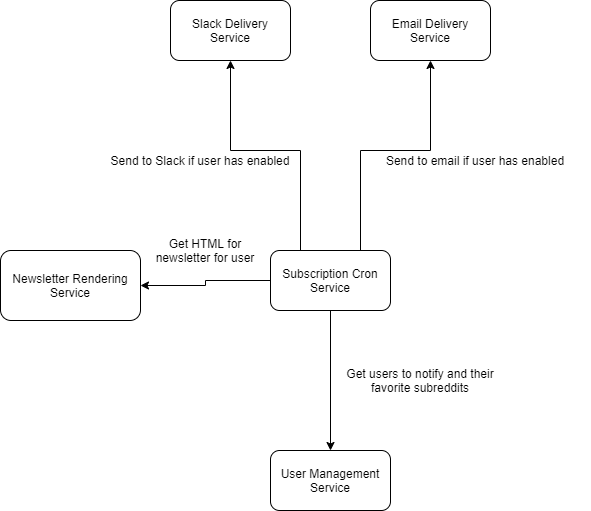

The diagram above was exported from draw.io. Its source (the exported page's mxGraphModel, read from the mxfile embedded in the PNG):
<mxGraphModel dx="1422" dy="745" grid="1" gridSize="10" guides="1" tooltips="1" connect="1" arrows="1" fold="1" page="1" pageScale="1" pageWidth="850" pageHeight="1100" math="0" shadow="0">
  <root>
    <mxCell id="0" />
    <mxCell id="1" parent="0" />
    <mxCell id="dEPYbti22_l1IMyIBLxl-23" value="" style="group" vertex="1" connectable="0" parent="1">
      <mxGeometry x="360" y="550" width="130" height="70" as="geometry" />
    </mxCell>
    <mxCell id="dEPYbti22_l1IMyIBLxl-22" value="" style="group" vertex="1" connectable="0" parent="dEPYbti22_l1IMyIBLxl-23">
      <mxGeometry width="130" height="70" as="geometry" />
    </mxCell>
    <mxCell id="dEPYbti22_l1IMyIBLxl-14" value="" style="group;container=1;" vertex="1" connectable="0" parent="dEPYbti22_l1IMyIBLxl-22">
      <mxGeometry width="130" height="70" as="geometry" />
    </mxCell>
    <mxCell id="dEPYbti22_l1IMyIBLxl-13" value="" style="group;container=1;" vertex="1" connectable="0" parent="dEPYbti22_l1IMyIBLxl-14">
      <mxGeometry width="130" height="70" as="geometry" />
    </mxCell>
    <mxCell id="dEPYbti22_l1IMyIBLxl-11" style="edgeStyle=orthogonalEdgeStyle;rounded=0;orthogonalLoop=1;jettySize=auto;html=1;exitX=0.5;exitY=1;exitDx=0;exitDy=0;" edge="1" parent="1">
      <mxGeometry relative="1" as="geometry">
        <mxPoint x="405" y="550" as="sourcePoint" />
        <mxPoint x="405" y="550" as="targetPoint" />
      </mxGeometry>
    </mxCell>
    <mxCell id="dEPYbti22_l1IMyIBLxl-26" value="Newsletter Rendering Service" style="rounded=1;whiteSpace=wrap;html=1;" vertex="1" parent="1">
      <mxGeometry x="110" y="620" width="140" height="70" as="geometry" />
    </mxCell>
    <mxCell id="dEPYbti22_l1IMyIBLxl-31" style="edgeStyle=orthogonalEdgeStyle;rounded=0;orthogonalLoop=1;jettySize=auto;html=1;exitX=0;exitY=0.5;exitDx=0;exitDy=0;entryX=1;entryY=0.5;entryDx=0;entryDy=0;" edge="1" parent="1" source="dEPYbti22_l1IMyIBLxl-27" target="dEPYbti22_l1IMyIBLxl-26">
      <mxGeometry relative="1" as="geometry" />
    </mxCell>
    <mxCell id="dEPYbti22_l1IMyIBLxl-32" style="edgeStyle=orthogonalEdgeStyle;rounded=0;orthogonalLoop=1;jettySize=auto;html=1;exitX=0.5;exitY=1;exitDx=0;exitDy=0;entryX=0.5;entryY=0;entryDx=0;entryDy=0;" edge="1" parent="1" source="dEPYbti22_l1IMyIBLxl-27" target="dEPYbti22_l1IMyIBLxl-28">
      <mxGeometry relative="1" as="geometry" />
    </mxCell>
    <mxCell id="dEPYbti22_l1IMyIBLxl-33" style="edgeStyle=orthogonalEdgeStyle;rounded=0;orthogonalLoop=1;jettySize=auto;html=1;exitX=0.5;exitY=0;exitDx=0;exitDy=0;entryX=0.5;entryY=1;entryDx=0;entryDy=0;" edge="1" parent="1" source="dEPYbti22_l1IMyIBLxl-27" target="dEPYbti22_l1IMyIBLxl-29">
      <mxGeometry relative="1" as="geometry">
        <Array as="points">
          <mxPoint x="410" y="620" />
          <mxPoint x="410" y="520" />
          <mxPoint x="340" y="520" />
        </Array>
      </mxGeometry>
    </mxCell>
    <mxCell id="dEPYbti22_l1IMyIBLxl-34" style="edgeStyle=orthogonalEdgeStyle;rounded=0;orthogonalLoop=1;jettySize=auto;html=1;exitX=0.75;exitY=0;exitDx=0;exitDy=0;entryX=0.5;entryY=1;entryDx=0;entryDy=0;" edge="1" parent="1" source="dEPYbti22_l1IMyIBLxl-27" target="dEPYbti22_l1IMyIBLxl-30">
      <mxGeometry relative="1" as="geometry">
        <Array as="points">
          <mxPoint x="470" y="520" />
          <mxPoint x="540" y="520" />
        </Array>
      </mxGeometry>
    </mxCell>
    <mxCell id="dEPYbti22_l1IMyIBLxl-27" value="Subscription Cron Service" style="rounded=1;whiteSpace=wrap;html=1;" vertex="1" parent="1">
      <mxGeometry x="380" y="620" width="120" height="60" as="geometry" />
    </mxCell>
    <mxCell id="dEPYbti22_l1IMyIBLxl-28" value="User Management Service" style="rounded=1;whiteSpace=wrap;html=1;" vertex="1" parent="1">
      <mxGeometry x="380" y="820" width="120" height="60" as="geometry" />
    </mxCell>
    <mxCell id="dEPYbti22_l1IMyIBLxl-29" value="Slack Delivery Service" style="rounded=1;whiteSpace=wrap;html=1;" vertex="1" parent="1">
      <mxGeometry x="280" y="370" width="120" height="60" as="geometry" />
    </mxCell>
    <mxCell id="dEPYbti22_l1IMyIBLxl-30" value="Email Delivery Service" style="rounded=1;whiteSpace=wrap;html=1;" vertex="1" parent="1">
      <mxGeometry x="480" y="370" width="120" height="60" as="geometry" />
    </mxCell>
    <mxCell id="dEPYbti22_l1IMyIBLxl-35" value="Get HTML for newsletter for user" style="text;html=1;strokeColor=none;fillColor=none;align=center;verticalAlign=middle;whiteSpace=wrap;rounded=0;" vertex="1" parent="1">
      <mxGeometry x="260" y="600" width="110" height="40" as="geometry" />
    </mxCell>
    <mxCell id="dEPYbti22_l1IMyIBLxl-36" value="Get users to notify and their favorite subreddits" style="text;html=1;strokeColor=none;fillColor=none;align=center;verticalAlign=middle;whiteSpace=wrap;rounded=0;" vertex="1" parent="1">
      <mxGeometry x="450" y="740" width="160" height="20" as="geometry" />
    </mxCell>
    <mxCell id="dEPYbti22_l1IMyIBLxl-38" value="Send to email if user has enabled" style="text;html=1;strokeColor=none;fillColor=none;align=center;verticalAlign=middle;whiteSpace=wrap;rounded=0;" vertex="1" parent="1">
      <mxGeometry x="470" y="520" width="230" height="20" as="geometry" />
    </mxCell>
    <mxCell id="dEPYbti22_l1IMyIBLxl-39" value="Send to Slack if user has enabled" style="text;html=1;strokeColor=none;fillColor=none;align=center;verticalAlign=middle;whiteSpace=wrap;rounded=0;" vertex="1" parent="1">
      <mxGeometry x="210" y="520" width="200" height="20" as="geometry" />
    </mxCell>
  </root>
</mxGraphModel>